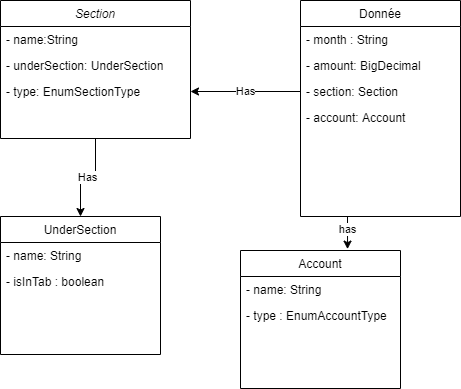

The diagram above was exported from draw.io. Its source (the exported page's mxGraphModel, read from the mxfile embedded in the PNG):
<mxGraphModel dx="378" dy="478" grid="1" gridSize="10" guides="1" tooltips="1" connect="1" arrows="1" fold="1" page="1" pageScale="1" pageWidth="827" pageHeight="1169" math="0" shadow="0">
  <root>
    <mxCell id="WIyWlLk6GJQsqaUBKTNV-0" />
    <mxCell id="WIyWlLk6GJQsqaUBKTNV-1" parent="WIyWlLk6GJQsqaUBKTNV-0" />
    <mxCell id="IJ7ilbbw4hK4lN5CM5q3-4" value="Has" style="edgeStyle=orthogonalEdgeStyle;rounded=0;orthogonalLoop=1;jettySize=auto;html=1;exitX=0.5;exitY=1;exitDx=0;exitDy=0;" edge="1" parent="WIyWlLk6GJQsqaUBKTNV-1" source="zkfFHV4jXpPFQw0GAbJ--0" target="zkfFHV4jXpPFQw0GAbJ--6">
      <mxGeometry relative="1" as="geometry" />
    </mxCell>
    <mxCell id="zkfFHV4jXpPFQw0GAbJ--0" value="Section" style="swimlane;fontStyle=2;align=center;verticalAlign=top;childLayout=stackLayout;horizontal=1;startSize=26;horizontalStack=0;resizeParent=1;resizeLast=0;collapsible=1;marginBottom=0;rounded=0;shadow=0;strokeWidth=1;" parent="WIyWlLk6GJQsqaUBKTNV-1" vertex="1">
      <mxGeometry x="130" y="60" width="190" height="138" as="geometry">
        <mxRectangle x="230" y="140" width="160" height="26" as="alternateBounds" />
      </mxGeometry>
    </mxCell>
    <mxCell id="zkfFHV4jXpPFQw0GAbJ--1" value="- name:String" style="text;align=left;verticalAlign=top;spacingLeft=4;spacingRight=4;overflow=hidden;rotatable=0;points=[[0,0.5],[1,0.5]];portConstraint=eastwest;" parent="zkfFHV4jXpPFQw0GAbJ--0" vertex="1">
      <mxGeometry y="26" width="190" height="26" as="geometry" />
    </mxCell>
    <mxCell id="zkfFHV4jXpPFQw0GAbJ--2" value="- underSection: UnderSection" style="text;align=left;verticalAlign=top;spacingLeft=4;spacingRight=4;overflow=hidden;rotatable=0;points=[[0,0.5],[1,0.5]];portConstraint=eastwest;rounded=0;shadow=0;html=0;" parent="zkfFHV4jXpPFQw0GAbJ--0" vertex="1">
      <mxGeometry y="52" width="190" height="26" as="geometry" />
    </mxCell>
    <mxCell id="zkfFHV4jXpPFQw0GAbJ--3" value="- type: EnumSectionType" style="text;align=left;verticalAlign=top;spacingLeft=4;spacingRight=4;overflow=hidden;rotatable=0;points=[[0,0.5],[1,0.5]];portConstraint=eastwest;rounded=0;shadow=0;html=0;" parent="zkfFHV4jXpPFQw0GAbJ--0" vertex="1">
      <mxGeometry y="78" width="190" height="26" as="geometry" />
    </mxCell>
    <mxCell id="zkfFHV4jXpPFQw0GAbJ--6" value="UnderSection" style="swimlane;fontStyle=0;align=center;verticalAlign=top;childLayout=stackLayout;horizontal=1;startSize=26;horizontalStack=0;resizeParent=1;resizeLast=0;collapsible=1;marginBottom=0;rounded=0;shadow=0;strokeWidth=1;" parent="WIyWlLk6GJQsqaUBKTNV-1" vertex="1">
      <mxGeometry x="130" y="276" width="160" height="138" as="geometry">
        <mxRectangle x="130" y="380" width="160" height="26" as="alternateBounds" />
      </mxGeometry>
    </mxCell>
    <mxCell id="zkfFHV4jXpPFQw0GAbJ--7" value="- name: String" style="text;align=left;verticalAlign=top;spacingLeft=4;spacingRight=4;overflow=hidden;rotatable=0;points=[[0,0.5],[1,0.5]];portConstraint=eastwest;" parent="zkfFHV4jXpPFQw0GAbJ--6" vertex="1">
      <mxGeometry y="26" width="160" height="26" as="geometry" />
    </mxCell>
    <mxCell id="zkfFHV4jXpPFQw0GAbJ--8" value="- isInTab : boolean" style="text;align=left;verticalAlign=top;spacingLeft=4;spacingRight=4;overflow=hidden;rotatable=0;points=[[0,0.5],[1,0.5]];portConstraint=eastwest;rounded=0;shadow=0;html=0;" parent="zkfFHV4jXpPFQw0GAbJ--6" vertex="1">
      <mxGeometry y="52" width="160" height="26" as="geometry" />
    </mxCell>
    <mxCell id="IJ7ilbbw4hK4lN5CM5q3-8" value="has" style="edgeStyle=orthogonalEdgeStyle;rounded=0;orthogonalLoop=1;jettySize=auto;html=1;exitX=0.25;exitY=1;exitDx=0;exitDy=0;entryX=0.669;entryY=-0.01;entryDx=0;entryDy=0;entryPerimeter=0;" edge="1" parent="WIyWlLk6GJQsqaUBKTNV-1" source="zkfFHV4jXpPFQw0GAbJ--17" target="IJ7ilbbw4hK4lN5CM5q3-5">
      <mxGeometry relative="1" as="geometry" />
    </mxCell>
    <mxCell id="zkfFHV4jXpPFQw0GAbJ--17" value="Donnée" style="swimlane;fontStyle=0;align=center;verticalAlign=top;childLayout=stackLayout;horizontal=1;startSize=26;horizontalStack=0;resizeParent=1;resizeLast=0;collapsible=1;marginBottom=0;rounded=0;shadow=0;strokeWidth=1;" parent="WIyWlLk6GJQsqaUBKTNV-1" vertex="1">
      <mxGeometry x="430" y="60" width="160" height="216" as="geometry">
        <mxRectangle x="550" y="140" width="160" height="26" as="alternateBounds" />
      </mxGeometry>
    </mxCell>
    <mxCell id="zkfFHV4jXpPFQw0GAbJ--18" value="- month : String" style="text;align=left;verticalAlign=top;spacingLeft=4;spacingRight=4;overflow=hidden;rotatable=0;points=[[0,0.5],[1,0.5]];portConstraint=eastwest;" parent="zkfFHV4jXpPFQw0GAbJ--17" vertex="1">
      <mxGeometry y="26" width="160" height="26" as="geometry" />
    </mxCell>
    <mxCell id="zkfFHV4jXpPFQw0GAbJ--19" value="- amount: BigDecimal" style="text;align=left;verticalAlign=top;spacingLeft=4;spacingRight=4;overflow=hidden;rotatable=0;points=[[0,0.5],[1,0.5]];portConstraint=eastwest;rounded=0;shadow=0;html=0;" parent="zkfFHV4jXpPFQw0GAbJ--17" vertex="1">
      <mxGeometry y="52" width="160" height="26" as="geometry" />
    </mxCell>
    <mxCell id="zkfFHV4jXpPFQw0GAbJ--20" value="- section: Section" style="text;align=left;verticalAlign=top;spacingLeft=4;spacingRight=4;overflow=hidden;rotatable=0;points=[[0,0.5],[1,0.5]];portConstraint=eastwest;rounded=0;shadow=0;html=0;" parent="zkfFHV4jXpPFQw0GAbJ--17" vertex="1">
      <mxGeometry y="78" width="160" height="26" as="geometry" />
    </mxCell>
    <mxCell id="zkfFHV4jXpPFQw0GAbJ--21" value="- account: Account" style="text;align=left;verticalAlign=top;spacingLeft=4;spacingRight=4;overflow=hidden;rotatable=0;points=[[0,0.5],[1,0.5]];portConstraint=eastwest;rounded=0;shadow=0;html=0;" parent="zkfFHV4jXpPFQw0GAbJ--17" vertex="1">
      <mxGeometry y="104" width="160" height="26" as="geometry" />
    </mxCell>
    <mxCell id="IJ7ilbbw4hK4lN5CM5q3-1" value="Has" style="edgeStyle=orthogonalEdgeStyle;rounded=0;orthogonalLoop=1;jettySize=auto;html=1;exitX=0;exitY=0.5;exitDx=0;exitDy=0;" edge="1" parent="WIyWlLk6GJQsqaUBKTNV-1" source="zkfFHV4jXpPFQw0GAbJ--20" target="zkfFHV4jXpPFQw0GAbJ--3">
      <mxGeometry relative="1" as="geometry">
        <Array as="points">
          <mxPoint x="370" y="151" />
          <mxPoint x="370" y="151" />
        </Array>
      </mxGeometry>
    </mxCell>
    <mxCell id="IJ7ilbbw4hK4lN5CM5q3-5" value="Account" style="swimlane;fontStyle=0;align=center;verticalAlign=top;childLayout=stackLayout;horizontal=1;startSize=26;horizontalStack=0;resizeParent=1;resizeLast=0;collapsible=1;marginBottom=0;rounded=0;shadow=0;strokeWidth=1;" vertex="1" parent="WIyWlLk6GJQsqaUBKTNV-1">
      <mxGeometry x="370" y="310" width="160" height="138" as="geometry">
        <mxRectangle x="130" y="380" width="160" height="26" as="alternateBounds" />
      </mxGeometry>
    </mxCell>
    <mxCell id="IJ7ilbbw4hK4lN5CM5q3-6" value="- name: String" style="text;align=left;verticalAlign=top;spacingLeft=4;spacingRight=4;overflow=hidden;rotatable=0;points=[[0,0.5],[1,0.5]];portConstraint=eastwest;" vertex="1" parent="IJ7ilbbw4hK4lN5CM5q3-5">
      <mxGeometry y="26" width="160" height="26" as="geometry" />
    </mxCell>
    <mxCell id="IJ7ilbbw4hK4lN5CM5q3-7" value="- type : EnumAccountType" style="text;align=left;verticalAlign=top;spacingLeft=4;spacingRight=4;overflow=hidden;rotatable=0;points=[[0,0.5],[1,0.5]];portConstraint=eastwest;rounded=0;shadow=0;html=0;" vertex="1" parent="IJ7ilbbw4hK4lN5CM5q3-5">
      <mxGeometry y="52" width="160" height="26" as="geometry" />
    </mxCell>
  </root>
</mxGraphModel>